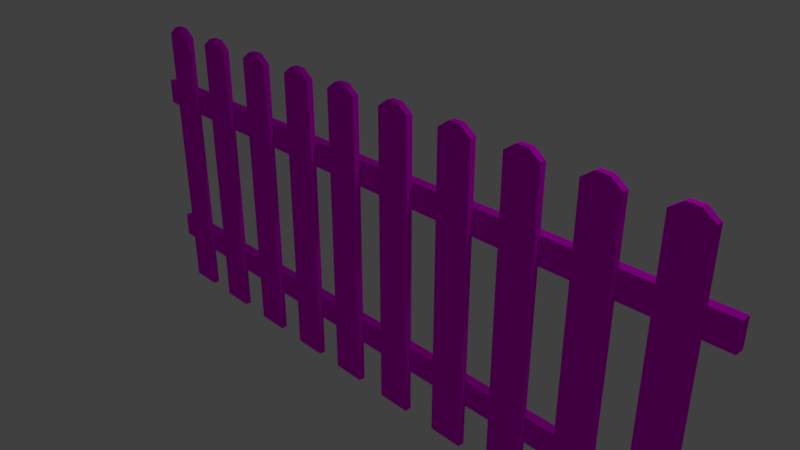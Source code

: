 # Source: fences.blend  (saved by Blender 2.78.0; exported with 4.5.12 LTS)
import bpy
from mathutils import Matrix  # noqa: F401  (used for matrix-valued properties, if any)

bpy.ops.wm.read_factory_settings(use_empty=True)
scene = bpy.context.scene
scene.name = 'Scene'

# ---- collections
col_collection_1 = bpy.data.collections.new('Collection 1'); scene.collection.children.link(col_collection_1)

# ---- images (referenced by path relative to the original .blend; pixels are not part of the script)
import os
ASSET_DIR = os.environ.get("B2B_ASSET_DIR", "")  # directory of the original .blend (textures are referenced by path, not embedded)
HERE = os.path.dirname(os.path.abspath(__file__))  # packed textures are extracted next to this script under _unpacked/

def load_image(name, relpath, width, height, colorspace="sRGB"):
    """Load a texture the original file referenced (path relative to the .blend, or extracted next to this script)."""
    p = next((c for c in (os.path.join(HERE, relpath), os.path.join(ASSET_DIR, relpath)) if relpath and os.path.exists(c)), "")
    if p:
        img = bpy.data.images.load(p, check_existing=True)
        img.name = name
    else:  # same state as the original file: an image datablock whose file is absent (Cycles renders it pink)
        img = bpy.data.images.new(name, width, height)
        img.source = "FILE"
        img.filepath = "//" + (relpath or name)
    img.colorspace_settings.name = colorspace
    return img
img_woodplanksworn33_ao_3k_jpg = load_image('WoodPlanksWorn33_AO_3K.jpg', 'WoodPlanksWorn33_AO_3K.jpg', 1024, 1024, 'sRGB')
img_woodplanksworn33_ao_3k_jpg_001 = load_image('WoodPlanksWorn33_AO_3K.jpg.001', 'WoodPlanksWorn33_AO_3K.jpg', 1024, 1024, 'sRGB')
img_woodplanksworn33_ao_3k_jpg_002 = load_image('WoodPlanksWorn33_AO_3K.jpg.002', 'WoodPlanksWorn33_AO_3K.jpg', 1024, 1024, 'sRGB')
img_woodplanksworn33_ao_3k_jpg_003 = load_image('WoodPlanksWorn33_AO_3K.jpg.003', 'WoodPlanksWorn33_AO_3K.jpg', 1024, 1024, 'sRGB')
img_woodplanksworn33_ao_3k_jpg_004 = load_image('WoodPlanksWorn33_AO_3K.jpg.004', 'WoodPlanksWorn33_AO_3K.jpg', 1024, 1024, 'sRGB')
img_woodplanksworn33_ao_3k_jpg_005 = load_image('WoodPlanksWorn33_AO_3K.jpg.005', 'WoodPlanksWorn33_AO_3K.jpg', 1024, 1024, 'sRGB')
img_woodplanksworn33_ao_3k_jpg_006 = load_image('WoodPlanksWorn33_AO_3K.jpg.006', 'WoodPlanksWorn33_AO_3K.jpg', 1024, 1024, 'sRGB')
img_woodplanksworn33_ao_3k_jpg_007 = load_image('WoodPlanksWorn33_AO_3K.jpg.007', 'WoodPlanksWorn33_AO_3K.jpg', 1024, 1024, 'sRGB')
img_woodplanksworn33_ao_3k_jpg_008 = load_image('WoodPlanksWorn33_AO_3K.jpg.008', 'WoodPlanksWorn33_AO_3K.jpg', 1024, 1024, 'sRGB')
img_woodplanksworn33_ao_3k_jpg_009 = load_image('WoodPlanksWorn33_AO_3K.jpg.009', 'WoodPlanksWorn33_AO_3K.jpg', 1024, 1024, 'sRGB')
img_woodplanksworn33_ao_3k_jpg_010 = load_image('WoodPlanksWorn33_AO_3K.jpg.010', 'WoodPlanksWorn33_AO_3K.jpg', 1024, 1024, 'sRGB')

# ---- materials (node trees are filled in below, after node groups)
mat_material_020 = bpy.data.materials.new('Material.020')
mat_material_020.alpha_threshold = 0.0
mat_material_020.roughness = 0.5
mat_material_010 = bpy.data.materials.new('Material.010')
mat_material_010.alpha_threshold = 0.0
mat_material_010.roughness = 0.5
mat_material_011 = bpy.data.materials.new('Material.011')
mat_material_011.alpha_threshold = 0.0
mat_material_011.roughness = 0.5
mat_material_012 = bpy.data.materials.new('Material.012')
mat_material_012.alpha_threshold = 0.0
mat_material_012.roughness = 0.5
mat_material_013 = bpy.data.materials.new('Material.013')
mat_material_013.alpha_threshold = 0.0
mat_material_013.roughness = 0.5
mat_material_014 = bpy.data.materials.new('Material.014')
mat_material_014.alpha_threshold = 0.0
mat_material_014.roughness = 0.5
mat_material_015 = bpy.data.materials.new('Material.015')
mat_material_015.alpha_threshold = 0.0
mat_material_015.roughness = 0.5
mat_material_016 = bpy.data.materials.new('Material.016')
mat_material_016.alpha_threshold = 0.0
mat_material_016.roughness = 0.5
mat_material_017 = bpy.data.materials.new('Material.017')
mat_material_017.alpha_threshold = 0.0
mat_material_017.roughness = 0.5
mat_material_018 = bpy.data.materials.new('Material.018')
mat_material_018.alpha_threshold = 0.0
mat_material_018.roughness = 0.5
mat_material_019 = bpy.data.materials.new('Material.019')
mat_material_019.alpha_threshold = 0.0
mat_material_019.roughness = 0.5
mat_material_021 = bpy.data.materials.new('Material.021')
mat_material_021.alpha_threshold = 0.0
mat_material_021.roughness = 0.5

# ---- material node trees
mat_material_020.use_nodes = True; mat_material_020.node_tree.nodes.clear()
_N = mat_material_020.node_tree.nodes; _L = mat_material_020.node_tree.links
n0 = _N.new('ShaderNodeOutputMaterial'); n0.name = 'Material Output'; n0.location = (300, 300)
n1 = _N.new('ShaderNodeBsdfDiffuse'); n1.name = 'Diffuse BSDF'; n1.location = (10, 300)
n2 = _N.new('ShaderNodeTexImage'); n2.name = 'Image Texture'; n2.location = (-363, 306)
n2.width = 140
n2.image = img_woodplanksworn33_ao_3k_jpg
_L.new(n1.outputs[0], n0.inputs[0])
_L.new(n2.outputs[0], n1.inputs[0])
n0.is_active_output = True
mat_material_010.use_nodes = True; mat_material_010.node_tree.nodes.clear()
_N = mat_material_010.node_tree.nodes; _L = mat_material_010.node_tree.links
n0 = _N.new('ShaderNodeOutputMaterial'); n0.name = 'Material Output'; n0.location = (300, 300)
n1 = _N.new('ShaderNodeBsdfDiffuse'); n1.name = 'Diffuse BSDF'; n1.location = (10, 300)
n2 = _N.new('ShaderNodeTexImage'); n2.name = 'Image Texture'; n2.location = (-353, 370)
n2.width = 140
n2.image = img_woodplanksworn33_ao_3k_jpg
_L.new(n1.outputs[0], n0.inputs[0])
_L.new(n2.outputs[0], n1.inputs[0])
n0.is_active_output = True
mat_material_011.use_nodes = True; mat_material_011.node_tree.nodes.clear()
_N = mat_material_011.node_tree.nodes; _L = mat_material_011.node_tree.links
n0 = _N.new('ShaderNodeOutputMaterial'); n0.name = 'Material Output'; n0.location = (300, 300)
n1 = _N.new('ShaderNodeBsdfDiffuse'); n1.name = 'Diffuse BSDF'; n1.location = (10, 300)
n2 = _N.new('ShaderNodeTexImage'); n2.name = 'Image Texture'; n2.location = (-353, 370)
n2.width = 140
n2.image = img_woodplanksworn33_ao_3k_jpg_001
_L.new(n1.outputs[0], n0.inputs[0])
_L.new(n2.outputs[0], n1.inputs[0])
n0.is_active_output = True
mat_material_012.use_nodes = True; mat_material_012.node_tree.nodes.clear()
_N = mat_material_012.node_tree.nodes; _L = mat_material_012.node_tree.links
n0 = _N.new('ShaderNodeOutputMaterial'); n0.name = 'Material Output'; n0.location = (300, 300)
n1 = _N.new('ShaderNodeBsdfDiffuse'); n1.name = 'Diffuse BSDF'; n1.location = (10, 300)
n2 = _N.new('ShaderNodeTexImage'); n2.name = 'Image Texture'; n2.location = (-353, 370)
n2.width = 140
n2.image = img_woodplanksworn33_ao_3k_jpg_002
_L.new(n1.outputs[0], n0.inputs[0])
_L.new(n2.outputs[0], n1.inputs[0])
n0.is_active_output = True
mat_material_013.use_nodes = True; mat_material_013.node_tree.nodes.clear()
_N = mat_material_013.node_tree.nodes; _L = mat_material_013.node_tree.links
n0 = _N.new('ShaderNodeOutputMaterial'); n0.name = 'Material Output'; n0.location = (300, 300)
n1 = _N.new('ShaderNodeBsdfDiffuse'); n1.name = 'Diffuse BSDF'; n1.location = (10, 300)
n2 = _N.new('ShaderNodeTexImage'); n2.name = 'Image Texture'; n2.location = (-353, 370)
n2.width = 140
n2.image = img_woodplanksworn33_ao_3k_jpg_003
_L.new(n1.outputs[0], n0.inputs[0])
_L.new(n2.outputs[0], n1.inputs[0])
n0.is_active_output = True
mat_material_014.use_nodes = True; mat_material_014.node_tree.nodes.clear()
_N = mat_material_014.node_tree.nodes; _L = mat_material_014.node_tree.links
n0 = _N.new('ShaderNodeOutputMaterial'); n0.name = 'Material Output'; n0.location = (300, 300)
n1 = _N.new('ShaderNodeBsdfDiffuse'); n1.name = 'Diffuse BSDF'; n1.location = (10, 300)
n2 = _N.new('ShaderNodeTexImage'); n2.name = 'Image Texture'; n2.location = (-353, 370)
n2.width = 140
n2.image = img_woodplanksworn33_ao_3k_jpg_004
_L.new(n1.outputs[0], n0.inputs[0])
_L.new(n2.outputs[0], n1.inputs[0])
n0.is_active_output = True
mat_material_015.use_nodes = True; mat_material_015.node_tree.nodes.clear()
_N = mat_material_015.node_tree.nodes; _L = mat_material_015.node_tree.links
n0 = _N.new('ShaderNodeOutputMaterial'); n0.name = 'Material Output'; n0.location = (300, 300)
n1 = _N.new('ShaderNodeBsdfDiffuse'); n1.name = 'Diffuse BSDF'; n1.location = (10, 300)
n2 = _N.new('ShaderNodeTexImage'); n2.name = 'Image Texture'; n2.location = (-353, 370)
n2.width = 140
n2.image = img_woodplanksworn33_ao_3k_jpg_005
_L.new(n1.outputs[0], n0.inputs[0])
_L.new(n2.outputs[0], n1.inputs[0])
n0.is_active_output = True
mat_material_016.use_nodes = True; mat_material_016.node_tree.nodes.clear()
_N = mat_material_016.node_tree.nodes; _L = mat_material_016.node_tree.links
n0 = _N.new('ShaderNodeOutputMaterial'); n0.name = 'Material Output'; n0.location = (300, 300)
n1 = _N.new('ShaderNodeBsdfDiffuse'); n1.name = 'Diffuse BSDF'; n1.location = (10, 300)
n2 = _N.new('ShaderNodeTexImage'); n2.name = 'Image Texture'; n2.location = (-353, 370)
n2.width = 140
n2.image = img_woodplanksworn33_ao_3k_jpg_006
_L.new(n1.outputs[0], n0.inputs[0])
_L.new(n2.outputs[0], n1.inputs[0])
n0.is_active_output = True
mat_material_017.use_nodes = True; mat_material_017.node_tree.nodes.clear()
_N = mat_material_017.node_tree.nodes; _L = mat_material_017.node_tree.links
n0 = _N.new('ShaderNodeOutputMaterial'); n0.name = 'Material Output'; n0.location = (300, 300)
n1 = _N.new('ShaderNodeBsdfDiffuse'); n1.name = 'Diffuse BSDF'; n1.location = (10, 300)
n2 = _N.new('ShaderNodeTexImage'); n2.name = 'Image Texture'; n2.location = (-353, 370)
n2.width = 140
n2.image = img_woodplanksworn33_ao_3k_jpg_007
_L.new(n1.outputs[0], n0.inputs[0])
_L.new(n2.outputs[0], n1.inputs[0])
n0.is_active_output = True
mat_material_018.use_nodes = True; mat_material_018.node_tree.nodes.clear()
_N = mat_material_018.node_tree.nodes; _L = mat_material_018.node_tree.links
n0 = _N.new('ShaderNodeOutputMaterial'); n0.name = 'Material Output'; n0.location = (300, 300)
n1 = _N.new('ShaderNodeBsdfDiffuse'); n1.name = 'Diffuse BSDF'; n1.location = (10, 300)
n2 = _N.new('ShaderNodeTexImage'); n2.name = 'Image Texture'; n2.location = (-353, 370)
n2.width = 140
n2.image = img_woodplanksworn33_ao_3k_jpg_008
_L.new(n1.outputs[0], n0.inputs[0])
_L.new(n2.outputs[0], n1.inputs[0])
n0.is_active_output = True
mat_material_019.use_nodes = True; mat_material_019.node_tree.nodes.clear()
_N = mat_material_019.node_tree.nodes; _L = mat_material_019.node_tree.links
n0 = _N.new('ShaderNodeOutputMaterial'); n0.name = 'Material Output'; n0.location = (300, 300)
n1 = _N.new('ShaderNodeBsdfDiffuse'); n1.name = 'Diffuse BSDF'; n1.location = (10, 300)
n2 = _N.new('ShaderNodeTexImage'); n2.name = 'Image Texture'; n2.location = (-353, 370)
n2.width = 140
n2.image = img_woodplanksworn33_ao_3k_jpg_009
_L.new(n1.outputs[0], n0.inputs[0])
_L.new(n2.outputs[0], n1.inputs[0])
n0.is_active_output = True
mat_material_021.use_nodes = True; mat_material_021.node_tree.nodes.clear()
_N = mat_material_021.node_tree.nodes; _L = mat_material_021.node_tree.links
n0 = _N.new('ShaderNodeOutputMaterial'); n0.name = 'Material Output'; n0.location = (300, 300)
n1 = _N.new('ShaderNodeBsdfDiffuse'); n1.name = 'Diffuse BSDF'; n1.location = (10, 300)
n2 = _N.new('ShaderNodeTexImage'); n2.name = 'Image Texture'; n2.location = (-363, 306)
n2.width = 140
n2.image = img_woodplanksworn33_ao_3k_jpg_010
_L.new(n1.outputs[0], n0.inputs[0])
_L.new(n2.outputs[0], n1.inputs[0])
n0.is_active_output = True

# ---- world
world_world = bpy.data.worlds.new('World'); scene.world = world_world
world_world.color = (0.05088, 0.05088, 0.05088)
world_world.use_sun_shadow = False
world_world.sun_shadow_jitter_overblur = 0.0
world_world.cycles.sampling_method = 'MANUAL'

# ---- cameras
cam_camera = bpy.data.cameras.new('Camera')
cam_camera.clip_end = 100.0
cam_camera.lens = 35.0
cam_camera.sensor_width = 32.0
cam_camera.sensor_height = 18.0
cam_camera.ortho_scale = 7.314
cam_camera.dof.focus_distance = 0.0

# ---- lights
light_lamp = bpy.data.lights.new('Lamp', 'POINT')
light_lamp.transmission_factor = 0.0
light_lamp.cutoff_distance = 30.0
light_lamp.energy = 100.0
light_lamp.shadow_buffer_clip_start = 1.001
light_lamp.shadow_soft_size = 0.1
light_lamp.shadow_maximum_resolution = 0.006
light_lamp.use_absolute_resolution = True

# ---- meshes
me_cube_010 = bpy.data.meshes.new('Cube.010')
me_cube_010.from_pydata([(-1.0, -1.0, -1.0), (-1.0, -1.0, 1.0), (-1.0, 1.0, -1.0), (-1.0, 1.0, 1.0), (1.0, -1.0, -1.0), (1.0, -1.0, 1.0), (1.0, 1.0, -1.0), (1.0, 1.0, 1.0)], [], [(0, 1, 3, 2), (2, 3, 7, 6), (6, 7, 5, 4), (4, 5, 1, 0), (2, 6, 4, 0), (7, 3, 1, 5)])
_uv = me_cube_010.uv_layers.new(name='UVMap')
_uv.uv.foreach_set('vector', [0.1579, 0.1944, 0.09317, 0.1417, 5.934e-05, 5.934e-05, 0.1701, 0.1822, 0.1701, 0.1822, 5.934e-05, 5.934e-05, 0.9999, 5.934e-05, 0.3522, 0.3522, 0.3522, 0.3522, 0.06078, 0.2915, 0.1215, 0.2308, 0.2106, 0.2591, 0.2106, 0.2591, 0.1215, 0.2308, 0.09317, 0.1417, 0.1579, 0.1944, 0.1701, 0.1822, 0.3522, 0.3522, 0.2106, 0.2591, 0.1579, 0.1944, 0.06078, 0.2915, 5.934e-05, 5.934e-05, 0.09317, 0.1417, 0.1215, 0.2308])
me_cube_010.materials.append(mat_material_020)
me_cube_010.use_remesh_preserve_volume = False
me_cube_010.use_remesh_preserve_attributes = False
me_cube_010.use_mirror_vertex_groups = False
me_cube_010.update()
me_cube = bpy.data.meshes.new('Cube')
me_cube.from_pydata([(0.8421, 1.0, -1.0), (0.8421, -1.0, -1.0), (-1.0, -1.0, -1.0), (-1.0, 1.0, -1.0), (0.8421, 1.0, 3.141), (0.8421, -1.0, 3.141), (-1.0, -1.0, 3.141), (-1.0, 1.0, 3.141), (0.232, 1.0, 3.257), (0.232, -1.0, 3.257), (-0.3899, -1.0, 3.257), (-0.3899, 1.0, 3.257)], [], [(0, 1, 2, 3), (0, 4, 5, 1), (1, 5, 6, 2), (2, 6, 7, 3), (4, 0, 3, 7), (5, 4, 8, 9), (7, 6, 10, 11), (4, 7, 11, 8), (6, 5, 9, 10), (8, 11, 10, 9)])
_uv = me_cube.uv_layers.new(name='UVMap')
_uv.uv.foreach_set('vector', [-0.2816, 1.044, 0.09101, 0.9522, -0.3748, 0.6358, -0.6031, 1.017, -0.2816, 1.044, 0.1111, 0.9121, 0.573, 0.4724, 0.09101, 0.9522, 0.09101, 0.9522, -0.3748, 0.6358, 0.3277, 0.2935, -0.3748, 0.6358, -0.3748, 0.6358, 0.3277, 0.2935, 0.1181, 0.7154, -0.6031, 1.017, 0.1111, 0.9121, -0.2816, 1.044, -0.6031, 1.017, 0.1181, 0.7154, 0.573, 0.4724, 0.1111, 0.9121, 0.2505, 0.7774, 0.2963, 0.254, 0.1181, 0.7154, 0.3277, 0.2935, 0.961, 0.03443, 0.4027, 0.6164, 0.1111, 0.9121, 0.1181, 0.7154, 0.4027, 0.6164, 0.2505, 0.7774, 0.3277, 0.2935, -0.3748, 0.6358, 0.2963, 0.254, 0.961, 0.03443, 0.2505, 0.7774, 0.4027, 0.6164, 0.961, 0.03443, 0.2963, 0.254])
me_cube.materials.append(mat_material_010)
me_cube.use_remesh_preserve_volume = False
me_cube.use_remesh_preserve_attributes = False
me_cube.use_mirror_vertex_groups = False
me_cube.update()
me_cube_012 = bpy.data.meshes.new('Cube.012')
me_cube_012.from_pydata([(0.8421, 1.0, -1.0), (0.8421, -1.0, -1.0), (-1.0, -1.0, -1.0), (-1.0, 1.0, -1.0), (0.8421, 1.0, 3.141), (0.8421, -1.0, 3.141), (-1.0, -1.0, 3.141), (-1.0, 1.0, 3.141), (0.232, 1.0, 3.257), (0.232, -1.0, 3.257), (-0.3899, -1.0, 3.257), (-0.3899, 1.0, 3.257)], [], [(0, 1, 2, 3), (0, 4, 5, 1), (1, 5, 6, 2), (2, 6, 7, 3), (4, 0, 3, 7), (5, 4, 8, 9), (7, 6, 10, 11), (4, 7, 11, 8), (6, 5, 9, 10), (8, 11, 10, 9)])
_uv = me_cube_012.uv_layers.new(name='UVMap')
_uv.uv.foreach_set('vector', [-0.2816, 1.044, 0.09101, 0.9522, -0.3748, 0.6358, -0.6031, 1.017, -0.2816, 1.044, 0.1111, 0.9121, 0.573, 0.4724, 0.09101, 0.9522, 0.09101, 0.9522, -0.3748, 0.6358, 0.3277, 0.2935, -0.3748, 0.6358, -0.3748, 0.6358, 0.3277, 0.2935, 0.1181, 0.7154, -0.6031, 1.017, 0.1111, 0.9121, -0.2816, 1.044, -0.6031, 1.017, 0.1181, 0.7154, 0.573, 0.4724, 0.1111, 0.9121, 0.2505, 0.7774, 0.2963, 0.254, 0.1181, 0.7154, 0.3277, 0.2935, 0.961, 0.03443, 0.4027, 0.6164, 0.1111, 0.9121, 0.1181, 0.7154, 0.4027, 0.6164, 0.2505, 0.7774, 0.3277, 0.2935, -0.3748, 0.6358, 0.2963, 0.254, 0.961, 0.03443, 0.2505, 0.7774, 0.4027, 0.6164, 0.961, 0.03443, 0.2963, 0.254])
me_cube_012.materials.append(mat_material_011)
me_cube_012.use_remesh_preserve_volume = False
me_cube_012.use_remesh_preserve_attributes = False
me_cube_012.use_mirror_vertex_groups = False
me_cube_012.update()
me_cube_013 = bpy.data.meshes.new('Cube.013')
me_cube_013.from_pydata([(0.8421, 1.0, -1.0), (0.8421, -1.0, -1.0), (-1.0, -1.0, -1.0), (-1.0, 1.0, -1.0), (0.8421, 1.0, 3.141), (0.8421, -1.0, 3.141), (-1.0, -1.0, 3.141), (-1.0, 1.0, 3.141), (0.232, 1.0, 3.257), (0.232, -1.0, 3.257), (-0.3899, -1.0, 3.257), (-0.3899, 1.0, 3.257)], [], [(0, 1, 2, 3), (0, 4, 5, 1), (1, 5, 6, 2), (2, 6, 7, 3), (4, 0, 3, 7), (5, 4, 8, 9), (7, 6, 10, 11), (4, 7, 11, 8), (6, 5, 9, 10), (8, 11, 10, 9)])
_uv = me_cube_013.uv_layers.new(name='UVMap')
_uv.uv.foreach_set('vector', [-0.2816, 1.044, 0.09101, 0.9522, -0.3748, 0.6358, -0.6031, 1.017, -0.2816, 1.044, 0.1111, 0.9121, 0.573, 0.4724, 0.09101, 0.9522, 0.09101, 0.9522, -0.3748, 0.6358, 0.3277, 0.2935, -0.3748, 0.6358, -0.3748, 0.6358, 0.3277, 0.2935, 0.1181, 0.7154, -0.6031, 1.017, 0.1111, 0.9121, -0.2816, 1.044, -0.6031, 1.017, 0.1181, 0.7154, 0.573, 0.4724, 0.1111, 0.9121, 0.2505, 0.7774, 0.2963, 0.254, 0.1181, 0.7154, 0.3277, 0.2935, 0.961, 0.03443, 0.4027, 0.6164, 0.1111, 0.9121, 0.1181, 0.7154, 0.4027, 0.6164, 0.2505, 0.7774, 0.3277, 0.2935, -0.3748, 0.6358, 0.2963, 0.254, 0.961, 0.03443, 0.2505, 0.7774, 0.4027, 0.6164, 0.961, 0.03443, 0.2963, 0.254])
me_cube_013.materials.append(mat_material_012)
me_cube_013.use_remesh_preserve_volume = False
me_cube_013.use_remesh_preserve_attributes = False
me_cube_013.use_mirror_vertex_groups = False
me_cube_013.update()
me_cube_014 = bpy.data.meshes.new('Cube.014')
me_cube_014.from_pydata([(0.8421, 1.0, -1.0), (0.8421, -1.0, -1.0), (-1.0, -1.0, -1.0), (-1.0, 1.0, -1.0), (0.8421, 1.0, 3.141), (0.8421, -1.0, 3.141), (-1.0, -1.0, 3.141), (-1.0, 1.0, 3.141), (0.232, 1.0, 3.257), (0.232, -1.0, 3.257), (-0.3899, -1.0, 3.257), (-0.3899, 1.0, 3.257)], [], [(0, 1, 2, 3), (0, 4, 5, 1), (1, 5, 6, 2), (2, 6, 7, 3), (4, 0, 3, 7), (5, 4, 8, 9), (7, 6, 10, 11), (4, 7, 11, 8), (6, 5, 9, 10), (8, 11, 10, 9)])
_uv = me_cube_014.uv_layers.new(name='UVMap')
_uv.uv.foreach_set('vector', [-0.2816, 1.044, 0.09101, 0.9522, -0.3748, 0.6358, -0.6031, 1.017, -0.2816, 1.044, 0.1111, 0.9121, 0.573, 0.4724, 0.09101, 0.9522, 0.09101, 0.9522, -0.3748, 0.6358, 0.3277, 0.2935, -0.3748, 0.6358, -0.3748, 0.6358, 0.3277, 0.2935, 0.1181, 0.7154, -0.6031, 1.017, 0.1111, 0.9121, -0.2816, 1.044, -0.6031, 1.017, 0.1181, 0.7154, 0.573, 0.4724, 0.1111, 0.9121, 0.2505, 0.7774, 0.2963, 0.254, 0.1181, 0.7154, 0.3277, 0.2935, 0.961, 0.03443, 0.4027, 0.6164, 0.1111, 0.9121, 0.1181, 0.7154, 0.4027, 0.6164, 0.2505, 0.7774, 0.3277, 0.2935, -0.3748, 0.6358, 0.2963, 0.254, 0.961, 0.03443, 0.2505, 0.7774, 0.4027, 0.6164, 0.961, 0.03443, 0.2963, 0.254])
me_cube_014.materials.append(mat_material_013)
me_cube_014.use_remesh_preserve_volume = False
me_cube_014.use_remesh_preserve_attributes = False
me_cube_014.use_mirror_vertex_groups = False
me_cube_014.update()
me_cube_015 = bpy.data.meshes.new('Cube.015')
me_cube_015.from_pydata([(0.8421, 1.0, -1.0), (0.8421, -1.0, -1.0), (-1.0, -1.0, -1.0), (-1.0, 1.0, -1.0), (0.8421, 1.0, 3.141), (0.8421, -1.0, 3.141), (-1.0, -1.0, 3.141), (-1.0, 1.0, 3.141), (0.232, 1.0, 3.257), (0.232, -1.0, 3.257), (-0.3899, -1.0, 3.257), (-0.3899, 1.0, 3.257)], [], [(0, 1, 2, 3), (0, 4, 5, 1), (1, 5, 6, 2), (2, 6, 7, 3), (4, 0, 3, 7), (5, 4, 8, 9), (7, 6, 10, 11), (4, 7, 11, 8), (6, 5, 9, 10), (8, 11, 10, 9)])
_uv = me_cube_015.uv_layers.new(name='UVMap')
_uv.uv.foreach_set('vector', [-0.2816, 1.044, 0.09101, 0.9522, -0.3748, 0.6358, -0.6031, 1.017, -0.2816, 1.044, 0.1111, 0.9121, 0.573, 0.4724, 0.09101, 0.9522, 0.09101, 0.9522, -0.3748, 0.6358, 0.3277, 0.2935, -0.3748, 0.6358, -0.3748, 0.6358, 0.3277, 0.2935, 0.1181, 0.7154, -0.6031, 1.017, 0.1111, 0.9121, -0.2816, 1.044, -0.6031, 1.017, 0.1181, 0.7154, 0.573, 0.4724, 0.1111, 0.9121, 0.2505, 0.7774, 0.2963, 0.254, 0.1181, 0.7154, 0.3277, 0.2935, 0.961, 0.03443, 0.4027, 0.6164, 0.1111, 0.9121, 0.1181, 0.7154, 0.4027, 0.6164, 0.2505, 0.7774, 0.3277, 0.2935, -0.3748, 0.6358, 0.2963, 0.254, 0.961, 0.03443, 0.2505, 0.7774, 0.4027, 0.6164, 0.961, 0.03443, 0.2963, 0.254])
me_cube_015.materials.append(mat_material_014)
me_cube_015.use_remesh_preserve_volume = False
me_cube_015.use_remesh_preserve_attributes = False
me_cube_015.use_mirror_vertex_groups = False
me_cube_015.update()
me_cube_016 = bpy.data.meshes.new('Cube.016')
me_cube_016.from_pydata([(0.8421, 1.0, -1.0), (0.8421, -1.0, -1.0), (-1.0, -1.0, -1.0), (-1.0, 1.0, -1.0), (0.8421, 1.0, 3.141), (0.8421, -1.0, 3.141), (-1.0, -1.0, 3.141), (-1.0, 1.0, 3.141), (0.232, 1.0, 3.257), (0.232, -1.0, 3.257), (-0.3899, -1.0, 3.257), (-0.3899, 1.0, 3.257)], [], [(0, 1, 2, 3), (0, 4, 5, 1), (1, 5, 6, 2), (2, 6, 7, 3), (4, 0, 3, 7), (5, 4, 8, 9), (7, 6, 10, 11), (4, 7, 11, 8), (6, 5, 9, 10), (8, 11, 10, 9)])
_uv = me_cube_016.uv_layers.new(name='UVMap')
_uv.uv.foreach_set('vector', [-0.2816, 1.044, 0.09101, 0.9522, -0.3748, 0.6358, -0.6031, 1.017, -0.2816, 1.044, 0.1111, 0.9121, 0.573, 0.4724, 0.09101, 0.9522, 0.09101, 0.9522, -0.3748, 0.6358, 0.3277, 0.2935, -0.3748, 0.6358, -0.3748, 0.6358, 0.3277, 0.2935, 0.1181, 0.7154, -0.6031, 1.017, 0.1111, 0.9121, -0.2816, 1.044, -0.6031, 1.017, 0.1181, 0.7154, 0.573, 0.4724, 0.1111, 0.9121, 0.2505, 0.7774, 0.2963, 0.254, 0.1181, 0.7154, 0.3277, 0.2935, 0.961, 0.03443, 0.4027, 0.6164, 0.1111, 0.9121, 0.1181, 0.7154, 0.4027, 0.6164, 0.2505, 0.7774, 0.3277, 0.2935, -0.3748, 0.6358, 0.2963, 0.254, 0.961, 0.03443, 0.2505, 0.7774, 0.4027, 0.6164, 0.961, 0.03443, 0.2963, 0.254])
me_cube_016.materials.append(mat_material_015)
me_cube_016.use_remesh_preserve_volume = False
me_cube_016.use_remesh_preserve_attributes = False
me_cube_016.use_mirror_vertex_groups = False
me_cube_016.update()
me_cube_017 = bpy.data.meshes.new('Cube.017')
me_cube_017.from_pydata([(0.8421, 1.0, -1.0), (0.8421, -1.0, -1.0), (-1.0, -1.0, -1.0), (-1.0, 1.0, -1.0), (0.8421, 1.0, 3.141), (0.8421, -1.0, 3.141), (-1.0, -1.0, 3.141), (-1.0, 1.0, 3.141), (0.232, 1.0, 3.257), (0.232, -1.0, 3.257), (-0.3899, -1.0, 3.257), (-0.3899, 1.0, 3.257)], [], [(0, 1, 2, 3), (0, 4, 5, 1), (1, 5, 6, 2), (2, 6, 7, 3), (4, 0, 3, 7), (5, 4, 8, 9), (7, 6, 10, 11), (4, 7, 11, 8), (6, 5, 9, 10), (8, 11, 10, 9)])
_uv = me_cube_017.uv_layers.new(name='UVMap')
_uv.uv.foreach_set('vector', [-0.2816, 1.044, 0.09101, 0.9522, -0.3748, 0.6358, -0.6031, 1.017, -0.2816, 1.044, 0.1111, 0.9121, 0.573, 0.4724, 0.09101, 0.9522, 0.09101, 0.9522, -0.3748, 0.6358, 0.3277, 0.2935, -0.3748, 0.6358, -0.3748, 0.6358, 0.3277, 0.2935, 0.1181, 0.7154, -0.6031, 1.017, 0.1111, 0.9121, -0.2816, 1.044, -0.6031, 1.017, 0.1181, 0.7154, 0.573, 0.4724, 0.1111, 0.9121, 0.2505, 0.7774, 0.2963, 0.254, 0.1181, 0.7154, 0.3277, 0.2935, 0.961, 0.03443, 0.4027, 0.6164, 0.1111, 0.9121, 0.1181, 0.7154, 0.4027, 0.6164, 0.2505, 0.7774, 0.3277, 0.2935, -0.3748, 0.6358, 0.2963, 0.254, 0.961, 0.03443, 0.2505, 0.7774, 0.4027, 0.6164, 0.961, 0.03443, 0.2963, 0.254])
me_cube_017.materials.append(mat_material_016)
me_cube_017.use_remesh_preserve_volume = False
me_cube_017.use_remesh_preserve_attributes = False
me_cube_017.use_mirror_vertex_groups = False
me_cube_017.update()
me_cube_018 = bpy.data.meshes.new('Cube.018')
me_cube_018.from_pydata([(0.8421, 1.0, -1.0), (0.8421, -1.0, -1.0), (-1.0, -1.0, -1.0), (-1.0, 1.0, -1.0), (0.8421, 1.0, 3.141), (0.8421, -1.0, 3.141), (-1.0, -1.0, 3.141), (-1.0, 1.0, 3.141), (0.232, 1.0, 3.257), (0.232, -1.0, 3.257), (-0.3899, -1.0, 3.257), (-0.3899, 1.0, 3.257)], [], [(0, 1, 2, 3), (0, 4, 5, 1), (1, 5, 6, 2), (2, 6, 7, 3), (4, 0, 3, 7), (5, 4, 8, 9), (7, 6, 10, 11), (4, 7, 11, 8), (6, 5, 9, 10), (8, 11, 10, 9)])
_uv = me_cube_018.uv_layers.new(name='UVMap')
_uv.uv.foreach_set('vector', [-0.2816, 1.044, 0.09101, 0.9522, -0.3748, 0.6358, -0.6031, 1.017, -0.2816, 1.044, 0.1111, 0.9121, 0.573, 0.4724, 0.09101, 0.9522, 0.09101, 0.9522, -0.3748, 0.6358, 0.3277, 0.2935, -0.3748, 0.6358, -0.3748, 0.6358, 0.3277, 0.2935, 0.1181, 0.7154, -0.6031, 1.017, 0.1111, 0.9121, -0.2816, 1.044, -0.6031, 1.017, 0.1181, 0.7154, 0.573, 0.4724, 0.1111, 0.9121, 0.2505, 0.7774, 0.2963, 0.254, 0.1181, 0.7154, 0.3277, 0.2935, 0.961, 0.03443, 0.4027, 0.6164, 0.1111, 0.9121, 0.1181, 0.7154, 0.4027, 0.6164, 0.2505, 0.7774, 0.3277, 0.2935, -0.3748, 0.6358, 0.2963, 0.254, 0.961, 0.03443, 0.2505, 0.7774, 0.4027, 0.6164, 0.961, 0.03443, 0.2963, 0.254])
me_cube_018.materials.append(mat_material_017)
me_cube_018.use_remesh_preserve_volume = False
me_cube_018.use_remesh_preserve_attributes = False
me_cube_018.use_mirror_vertex_groups = False
me_cube_018.update()
me_cube_019 = bpy.data.meshes.new('Cube.019')
me_cube_019.from_pydata([(0.8421, 1.0, -1.0), (0.8421, -1.0, -1.0), (-1.0, -1.0, -1.0), (-1.0, 1.0, -1.0), (0.8421, 1.0, 3.141), (0.8421, -1.0, 3.141), (-1.0, -1.0, 3.141), (-1.0, 1.0, 3.141), (0.232, 1.0, 3.257), (0.232, -1.0, 3.257), (-0.3899, -1.0, 3.257), (-0.3899, 1.0, 3.257)], [], [(0, 1, 2, 3), (0, 4, 5, 1), (1, 5, 6, 2), (2, 6, 7, 3), (4, 0, 3, 7), (5, 4, 8, 9), (7, 6, 10, 11), (4, 7, 11, 8), (6, 5, 9, 10), (8, 11, 10, 9)])
_uv = me_cube_019.uv_layers.new(name='UVMap')
_uv.uv.foreach_set('vector', [-0.2816, 1.044, 0.09101, 0.9522, -0.3748, 0.6358, -0.6031, 1.017, -0.2816, 1.044, 0.1111, 0.9121, 0.573, 0.4724, 0.09101, 0.9522, 0.09101, 0.9522, -0.3748, 0.6358, 0.3277, 0.2935, -0.3748, 0.6358, -0.3748, 0.6358, 0.3277, 0.2935, 0.1181, 0.7154, -0.6031, 1.017, 0.1111, 0.9121, -0.2816, 1.044, -0.6031, 1.017, 0.1181, 0.7154, 0.573, 0.4724, 0.1111, 0.9121, 0.2505, 0.7774, 0.2963, 0.254, 0.1181, 0.7154, 0.3277, 0.2935, 0.961, 0.03443, 0.4027, 0.6164, 0.1111, 0.9121, 0.1181, 0.7154, 0.4027, 0.6164, 0.2505, 0.7774, 0.3277, 0.2935, -0.3748, 0.6358, 0.2963, 0.254, 0.961, 0.03443, 0.2505, 0.7774, 0.4027, 0.6164, 0.961, 0.03443, 0.2963, 0.254])
me_cube_019.materials.append(mat_material_018)
me_cube_019.use_remesh_preserve_volume = False
me_cube_019.use_remesh_preserve_attributes = False
me_cube_019.use_mirror_vertex_groups = False
me_cube_019.update()
me_cube_020 = bpy.data.meshes.new('Cube.020')
me_cube_020.from_pydata([(0.8421, 1.0, -1.0), (0.8421, -1.0, -1.0), (-1.0, -1.0, -1.0), (-1.0, 1.0, -1.0), (0.8421, 1.0, 3.141), (0.8421, -1.0, 3.141), (-1.0, -1.0, 3.141), (-1.0, 1.0, 3.141), (0.232, 1.0, 3.257), (0.232, -1.0, 3.257), (-0.3899, -1.0, 3.257), (-0.3899, 1.0, 3.257)], [], [(0, 1, 2, 3), (0, 4, 5, 1), (1, 5, 6, 2), (2, 6, 7, 3), (4, 0, 3, 7), (5, 4, 8, 9), (7, 6, 10, 11), (4, 7, 11, 8), (6, 5, 9, 10), (8, 11, 10, 9)])
_uv = me_cube_020.uv_layers.new(name='UVMap')
_uv.uv.foreach_set('vector', [-0.2816, 1.044, 0.09101, 0.9522, -0.3748, 0.6358, -0.6031, 1.017, -0.2816, 1.044, 0.1111, 0.9121, 0.573, 0.4724, 0.09101, 0.9522, 0.09101, 0.9522, -0.3748, 0.6358, 0.3277, 0.2935, -0.3748, 0.6358, -0.3748, 0.6358, 0.3277, 0.2935, 0.1181, 0.7154, -0.6031, 1.017, 0.1111, 0.9121, -0.2816, 1.044, -0.6031, 1.017, 0.1181, 0.7154, 0.573, 0.4724, 0.1111, 0.9121, 0.2505, 0.7774, 0.2963, 0.254, 0.1181, 0.7154, 0.3277, 0.2935, 0.961, 0.03443, 0.4027, 0.6164, 0.1111, 0.9121, 0.1181, 0.7154, 0.4027, 0.6164, 0.2505, 0.7774, 0.3277, 0.2935, -0.3748, 0.6358, 0.2963, 0.254, 0.961, 0.03443, 0.2505, 0.7774, 0.4027, 0.6164, 0.961, 0.03443, 0.2963, 0.254])
me_cube_020.materials.append(mat_material_019)
me_cube_020.use_remesh_preserve_volume = False
me_cube_020.use_remesh_preserve_attributes = False
me_cube_020.use_mirror_vertex_groups = False
me_cube_020.update()
me_cube_021 = bpy.data.meshes.new('Cube.021')
me_cube_021.from_pydata([(-1.0, -1.0, -1.0), (-1.0, -1.0, 1.0), (-1.0, 1.0, -1.0), (-1.0, 1.0, 1.0), (1.0, -1.0, -1.0), (1.0, -1.0, 1.0), (1.0, 1.0, -1.0), (1.0, 1.0, 1.0)], [], [(0, 1, 3, 2), (2, 3, 7, 6), (6, 7, 5, 4), (4, 5, 1, 0), (2, 6, 4, 0), (7, 3, 1, 5)])
_uv = me_cube_021.uv_layers.new(name='UVMap')
_uv.uv.foreach_set('vector', [0.1579, 0.1944, 0.09317, 0.1417, 5.934e-05, 5.934e-05, 0.1701, 0.1822, 0.1701, 0.1822, 5.934e-05, 5.934e-05, 0.9999, 5.934e-05, 0.3522, 0.3522, 0.3522, 0.3522, 0.06078, 0.2915, 0.1215, 0.2308, 0.2106, 0.2591, 0.2106, 0.2591, 0.1215, 0.2308, 0.09317, 0.1417, 0.1579, 0.1944, 0.1701, 0.1822, 0.3522, 0.3522, 0.2106, 0.2591, 0.1579, 0.1944, 0.06078, 0.2915, 5.934e-05, 5.934e-05, 0.09317, 0.1417, 0.1215, 0.2308])
me_cube_021.materials.append(mat_material_021)
me_cube_021.use_remesh_preserve_volume = False
me_cube_021.use_remesh_preserve_attributes = False
me_cube_021.use_mirror_vertex_groups = False
me_cube_021.update()

# ---- objects
ob_cube_010 = bpy.data.objects.new('Cube.010', me_cube_010)
ob_cube = bpy.data.objects.new('Cube', me_cube)
ob_lamp = bpy.data.objects.new('Lamp', light_lamp)
ob_camera = bpy.data.objects.new('Camera', cam_camera)
ob_cube_001 = bpy.data.objects.new('Cube.001', me_cube_012)
ob_cube_002 = bpy.data.objects.new('Cube.002', me_cube_013)
ob_cube_003 = bpy.data.objects.new('Cube.003', me_cube_014)
ob_cube_004 = bpy.data.objects.new('Cube.004', me_cube_015)
ob_cube_005 = bpy.data.objects.new('Cube.005', me_cube_016)
ob_cube_006 = bpy.data.objects.new('Cube.006', me_cube_017)
ob_cube_007 = bpy.data.objects.new('Cube.007', me_cube_018)
ob_cube_008 = bpy.data.objects.new('Cube.008', me_cube_019)
ob_cube_009 = bpy.data.objects.new('Cube.009', me_cube_020)
ob_cube_011 = bpy.data.objects.new('Cube.011', me_cube_021)

# ---- transforms, parenting, visibility, modifiers, constraints
ob_cube_010.location = (0.03987, 0.1188, 1.044)
ob_cube_010.scale = (4.811, 0.06579, 0.1823)
ob_cube_010.lineart.crease_threshold = 0.0
ob_cube.location = (-4.139, 0.0, -1.077)
ob_cube.scale = (0.263, 0.0458, 1.0)
ob_cube.lock_rotations_4d = False
ob_cube.empty_display_type = 'ARROWS'
ob_cube.lineart.crease_threshold = 0.0
ob_lamp.location = (4.076, 1.005, 5.904)
ob_lamp.rotation_euler = (0.6503, 0.05522, 1.866)
ob_lamp.lock_rotations_4d = False
ob_lamp.empty_display_type = 'ARROWS'
ob_lamp.color = (0.0, 0.0, 0.0, 0.0)
ob_lamp.lineart.crease_threshold = 0.0
ob_camera.location = (7.481, -6.508, 5.344)
ob_camera.rotation_euler = (1.109, 0.0, 0.8149)
ob_camera.lock_rotations_4d = False
ob_camera.empty_display_type = 'ARROWS'
ob_camera.color = (0.0, 0.0, 0.0, 0.0)
ob_camera.display_type = 'WIRE'
ob_camera.lineart.crease_threshold = 0.0
ob_cube_001.location = (-3.205, 0.0, -1.077)
ob_cube_001.scale = (0.263, 0.0458, 1.0)
ob_cube_001.lock_rotations_4d = False
ob_cube_001.empty_display_type = 'ARROWS'
ob_cube_001.lineart.crease_threshold = 0.0
ob_cube_002.location = (-2.238, 0.0, -1.077)
ob_cube_002.scale = (0.263, 0.0458, 1.0)
ob_cube_002.lock_rotations_4d = False
ob_cube_002.empty_display_type = 'ARROWS'
ob_cube_002.lineart.crease_threshold = 0.0
ob_cube_003.location = (-1.304, 0.0, -1.077)
ob_cube_003.scale = (0.263, 0.0458, 1.0)
ob_cube_003.lock_rotations_4d = False
ob_cube_003.empty_display_type = 'ARROWS'
ob_cube_003.lineart.crease_threshold = 0.0
ob_cube_004.location = (-0.4192, 0.0, -1.077)
ob_cube_004.scale = (0.263, 0.0458, 1.0)
ob_cube_004.lock_rotations_4d = False
ob_cube_004.empty_display_type = 'ARROWS'
ob_cube_004.lineart.crease_threshold = 0.0
ob_cube_005.location = (0.5147, 0.0, -1.077)
ob_cube_005.scale = (0.263, 0.0458, 1.0)
ob_cube_005.lock_rotations_4d = False
ob_cube_005.empty_display_type = 'ARROWS'
ob_cube_005.lineart.crease_threshold = 0.0
ob_cube_006.location = (1.481, 0.0, -1.077)
ob_cube_006.scale = (0.263, 0.0458, 1.0)
ob_cube_006.lock_rotations_4d = False
ob_cube_006.empty_display_type = 'ARROWS'
ob_cube_006.lineart.crease_threshold = 0.0
ob_cube_007.location = (2.415, 0.0, -1.077)
ob_cube_007.scale = (0.263, 0.0458, 1.0)
ob_cube_007.lock_rotations_4d = False
ob_cube_007.empty_display_type = 'ARROWS'
ob_cube_007.lineart.crease_threshold = 0.0
ob_cube_008.location = (3.366, 0.0, -1.077)
ob_cube_008.scale = (0.263, 0.0458, 1.0)
ob_cube_008.lock_rotations_4d = False
ob_cube_008.empty_display_type = 'ARROWS'
ob_cube_008.lineart.crease_threshold = 0.0
ob_cube_009.location = (4.3, 0.0, -1.077)
ob_cube_009.scale = (0.263, 0.0458, 1.0)
ob_cube_009.lock_rotations_4d = False
ob_cube_009.empty_display_type = 'ARROWS'
ob_cube_009.lineart.crease_threshold = 0.0
ob_cube_011.location = (0.03987, 0.1188, -1.311)
ob_cube_011.scale = (4.811, 0.06579, 0.1823)
ob_cube_011.lineart.crease_threshold = 0.0

# ---- collection membership
col_collection_1.objects.link(ob_cube_010)
col_collection_1.objects.link(ob_cube)
col_collection_1.objects.link(ob_lamp)
col_collection_1.objects.link(ob_camera)
col_collection_1.objects.link(ob_cube_001)
col_collection_1.objects.link(ob_cube_002)
col_collection_1.objects.link(ob_cube_003)
col_collection_1.objects.link(ob_cube_004)
col_collection_1.objects.link(ob_cube_005)
col_collection_1.objects.link(ob_cube_006)
col_collection_1.objects.link(ob_cube_007)
col_collection_1.objects.link(ob_cube_008)
col_collection_1.objects.link(ob_cube_009)
col_collection_1.objects.link(ob_cube_011)

# ---- scene / render settings (as saved in the file)
scene.camera = ob_camera
scene.frame_start = 1; scene.frame_end = 250; scene.frame_set(1)
scene.render.engine = 'CYCLES'
scene.render.resolution_percentage = 50
scene.render.dither_intensity = 0.0
scene.cycles.use_denoising = False
scene.cycles.samples = 128
scene.cycles.sampling_pattern = 'TABULATED_SOBOL'
scene.cycles.light_sampling_threshold = 0.0
scene.cycles.use_adaptive_sampling = False
scene.cycles.use_light_tree = False
scene.cycles.blur_glossy = 0.0
scene.cycles.sample_clamp_indirect = 0.0
scene.view_settings.view_transform = 'Standard'
bpy.context.view_layer.update()
